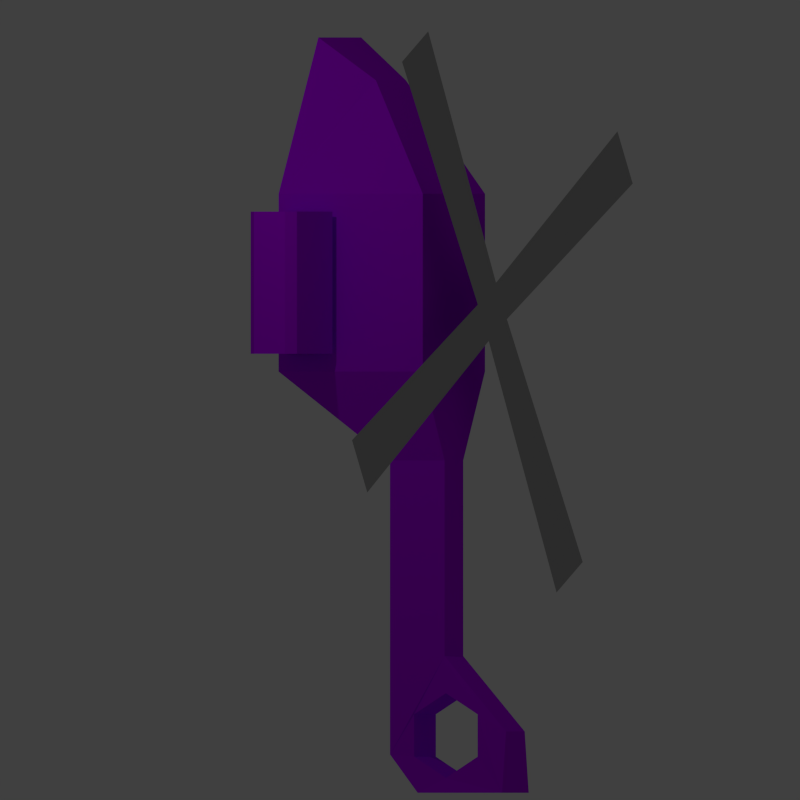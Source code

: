# Source: archangelle.blend  (saved by Blender 2.66.1; exported with 4.5.12 LTS)
import bpy
from mathutils import Matrix  # noqa: F401  (used for matrix-valued properties, if any)

bpy.ops.wm.read_factory_settings(use_empty=True)
scene = bpy.context.scene
scene.name = 'Scene'

# ---- collections
col_collection_1 = bpy.data.collections.new('Collection 1'); scene.collection.children.link(col_collection_1)

# ---- materials (node trees are filled in below, after node groups)
mat_shippurple = bpy.data.materials.new('ShipPurple')
mat_shippurple.alpha_threshold = 0.0
mat_shippurple.use_transparent_shadow = False
mat_shippurple.diffuse_color = (0.5, 0.0, 1.0, 1.0)
mat_shippurple.roughness = 0.5
mat_shippurple.line_color = (0.0, 0.0, 0.0, 1.0)
mat_material_001 = bpy.data.materials.new('Material.001')
mat_material_001.alpha_threshold = 0.0
mat_material_001.use_transparent_shadow = False
mat_material_001.diffuse_color = (0.4672, 0.4672, 0.4672, 1.0)
mat_material_001.roughness = 0.5
mat_material_001.line_color = (0.0, 0.0, 0.0, 1.0)

# ---- material node trees

# ---- world
world_world = bpy.data.worlds.new('World'); scene.world = world_world
world_world.color = (0.05088, 0.05088, 0.05088)
world_world.use_sun_shadow = False
world_world.sun_shadow_jitter_overblur = 0.0
world_world.cycles.sampling_method = 'MANUAL'
world_world.cycles.sample_map_resolution = 256
world_world.light_settings.ao_factor = 0.5

# ---- cameras
cam_camera = bpy.data.cameras.new('Camera')
cam_camera.type = 'ORTHO'
cam_camera.clip_end = 100.0
cam_camera.lens = 35.0
cam_camera.sensor_width = 32.0
cam_camera.sensor_height = 18.0
cam_camera.ortho_scale = 9.0
cam_camera.dof.focus_distance = 0.0
cam_camera.dof.aperture_fstop = 128.0

# ---- lights
light_lamp = bpy.data.lights.new('Lamp', 'POINT')
light_lamp.transmission_factor = 0.0
light_lamp.cutoff_distance = 30.0
light_lamp.energy = 100.0
light_lamp.shadow_buffer_clip_start = 1.001
light_lamp.shadow_soft_size = 0.1
light_lamp.shadow_maximum_resolution = 0.006
light_lamp.use_absolute_resolution = True
light_lamp.cycles.use_multiple_importance_sampling = False

# ---- meshes
me_cube = bpy.data.meshes.new('Cube')
me_cube.from_pydata([(1.0, 1.0, -1.0), (1.0, -1.0, -1.0), (-1.0, -1.0, -1.0), (-1.0, 1.0, -1.0), (0.7, 1.0, 0.7), (0.7, -1.0, 0.7), (-0.7, -1.0, 0.7), (-0.7, 1.0, 0.7), (0.4821, 2.759, -0.7828), (-0.4821, 2.759, -0.7828), (0.3375, 2.277, -0.1185), (-0.3375, 2.277, -0.1185), (0.3, -2.0, 0.04387), (-0.3, -2.0, 0.04387), (0.21, -2.0, 0.7), (-0.21, -2.0, 0.7), (0.3, -5.308, 0.04387), (-0.3, -5.308, 0.04387), (0.21, -4.2, 0.7), (-0.21, -4.2, 0.7), (0.3, -5.739, 0.4021), (-0.3, -5.739, 0.4021), (0.21, -5.049, 1.499), (-0.21, -5.049, 1.499), (0.3, -5.739, 1.499), (-0.3, -5.739, 1.499), (1.0, -0.8, -0.9), (1.0, 0.8, -0.9), (1.8, 0.8, -0.9), (1.8, -0.8, -0.9), (1.0, -0.8, -0.3), (1.0, 0.8, -0.3), (1.8, 0.8, -0.3), (1.8, -0.8, -0.3), (1.9, 0.8, -0.8), (1.9, -0.8, -0.8), (1.9, 0.8, -0.4), (1.9, -0.8, -0.4), (-1.0, 0.8, -0.9), (-1.0, -0.8, -0.9), (-1.8, -0.8, -0.9), (-1.8, 0.8, -0.9), (-1.0, 0.8, -0.3), (-1.0, -0.8, -0.3), (-1.8, -0.8, -0.3), (-1.8, 0.8, -0.3), (-1.9, -0.8, -0.8), (-1.9, 0.8, -0.8), (-1.9, -0.8, -0.4), (-1.9, 0.8, -0.4), (0.2456, -4.618, 0.7373), (0.2456, -4.856, 0.3241), (0.2456, -5.333, 0.3241), (0.2456, -5.572, 0.7373), (0.2456, -5.333, 1.15), (0.2456, -4.856, 1.15), (-0.2453, -4.618, 0.7373), (-0.2453, -4.856, 0.3241), (-0.2453, -5.333, 0.3241), (-0.2453, -5.572, 0.7373), (-0.2453, -5.333, 1.15), (-0.2453, -4.856, 1.15)], [], [(0, 1, 2, 3), (4, 7, 6, 5), (0, 4, 5, 1), (5, 6, 15, 14), (2, 6, 7, 3), (7, 4, 10, 11), (10, 8, 9, 11), (0, 3, 9, 8), (4, 0, 8, 10), (3, 7, 11, 9), (14, 15, 19, 18), (2, 1, 12, 13), (1, 5, 14, 12), (6, 2, 13, 15), (18, 19, 23, 22), (13, 12, 16, 17), (12, 14, 18, 16), (15, 13, 17, 19), (17, 16, 20, 21), (21, 20, 24, 25), (24, 22, 23, 25), (30, 31, 27, 26), (31, 32, 28, 27), (29, 28, 34, 35), (33, 30, 26, 29), (26, 27, 28, 29), (33, 32, 31, 30), (36, 37, 35, 34), (33, 29, 35, 37), (28, 32, 36, 34), (32, 33, 37, 36), (42, 43, 39, 38), (43, 44, 40, 39), (41, 40, 46, 47), (45, 42, 38, 41), (38, 39, 40, 41), (45, 44, 43, 42), (48, 49, 47, 46), (45, 41, 47, 49), (40, 44, 48, 46), (44, 45, 49, 48), (51, 52, 58, 57), (53, 54, 60, 59), (55, 50, 56, 61), (50, 51, 57, 56), (52, 53, 59, 58), (54, 55, 61, 60), (51, 16, 18, 50), (18, 50, 55), (61, 56, 19), (61, 19, 23), (55, 22, 18), (22, 55, 54, 24), (24, 54, 53), (53, 20, 24), (20, 53, 52), (16, 52, 51), (52, 16, 20), (57, 17, 19, 56), (58, 17, 57), (58, 21, 17), (59, 21, 58), (59, 25, 21), (60, 25, 59), (61, 23, 25, 60)])
me_cube.materials.append(mat_shippurple)
me_cube.use_remesh_preserve_volume = False
me_cube.use_remesh_preserve_attributes = False
me_cube.use_mirror_vertex_groups = False
me_cube.update()
me_circle = bpy.data.meshes.new('Circle')
me_circle.from_pydata([(2.641e-07, 3.47, 0.0), (-3.404, 0.677, 0.0), (-3.47, -3.293e-07, 0.0), (-0.677, -3.404, 0.0), (1.395e-06, -3.47, 0.0), (3.404, -0.677, 0.0), (3.47, 2.76e-06, 0.0), (0.677, 3.404, 0.0), (-0.2171, 0.2575, 1.704e-16), (-0.2575, -0.2171, -1.425e-15), (0.2171, -0.2575, -1.704e-16), (0.2575, 0.2171, 1.425e-15)], [], [(1, 2, 9, 8), (5, 6, 11, 10), (11, 8, 9, 10), (7, 0, 8, 11), (3, 4, 10, 9)])
me_circle.materials.append(mat_material_001)
me_circle.use_remesh_preserve_volume = False
me_circle.use_remesh_preserve_attributes = False
me_circle.use_mirror_vertex_groups = False
me_circle.update()

# ---- objects
ob_cube = bpy.data.objects.new('Cube', me_cube)
ob_circle = bpy.data.objects.new('Circle', me_circle)
ob_lamp = bpy.data.objects.new('Lamp', light_lamp)
ob_camera = bpy.data.objects.new('Camera', cam_camera)

# ---- transforms, parenting, visibility, modifiers, constraints
ob_cube.location = (1.14e-07, 1.32, 4.15e-08)
ob_cube.rotation_euler = (1.344e-07, 1.047, 2.327e-07)
ob_cube.lock_rotations_4d = False
ob_cube.empty_display_type = 'ARROWS'
ob_cube.lineart.crease_threshold = 0.0
ob_circle.parent = ob_cube
ob_circle.matrix_parent_inverse = Matrix(((1.0, -7.105e-15, 3.831e-08, -1.14e-07), (4.875e-15, 1.0, 1.076e-14, -1.32), (-3.831e-08, -1.066e-14, 1.0, -4.15e-08), (0.0, 0.0, 0.0, 1.0)))
ob_circle.location = (0.0, 0.9911, 1.2)
ob_circle.rotation_euler = (6.165e-08, -5.529e-08, -0.9455)
ob_circle.lineart.crease_threshold = 0.0
ob_lamp.location = (-2.822, 5.005, 5.904)
ob_lamp.rotation_euler = (0.6503, 0.05522, 1.866)
ob_lamp.lock_rotations_4d = False
ob_lamp.empty_display_type = 'ARROWS'
ob_lamp.color = (0.0, 0.0, 0.0, 0.0)
ob_lamp.lineart.crease_threshold = 0.0
ob_camera.location = (0.0, 0.0, 10.0)
ob_camera.lock_rotations_4d = False
ob_camera.empty_display_type = 'ARROWS'
ob_camera.color = (0.0, 0.0, 0.0, 0.0)
ob_camera.display_type = 'WIRE'
ob_camera.lineart.crease_threshold = 0.0

# ---- collection membership
col_collection_1.objects.link(ob_cube)
col_collection_1.objects.link(ob_circle)
col_collection_1.objects.link(ob_lamp)
col_collection_1.objects.link(ob_camera)

# ---- scene / render settings (as saved in the file)
scene.camera = ob_camera
scene.frame_start = 1; scene.frame_end = 3; scene.frame_set(3)
scene.render.engine = 'BLENDER_EEVEE_NEXT'
scene.render.image_settings.compression = 90
scene.render.resolution_x = 32
scene.render.resolution_y = 32
scene.render.dither_intensity = 0.0
scene.render.film_transparent = True
scene.render.bake_margin = 2
scene.cycles.use_denoising = False
scene.cycles.samples = 10
scene.cycles.sampling_pattern = 'TABULATED_SOBOL'
scene.cycles.light_sampling_threshold = 0.0
scene.cycles.use_adaptive_sampling = False
scene.cycles.use_light_tree = False
scene.cycles.blur_glossy = 0.0
scene.cycles.volume_bounces = 1
scene.cycles.pixel_filter_type = 'GAUSSIAN'
scene.cycles.sample_clamp_indirect = 0.0
scene.view_settings.view_transform = 'Standard'
bpy.context.view_layer.update()
